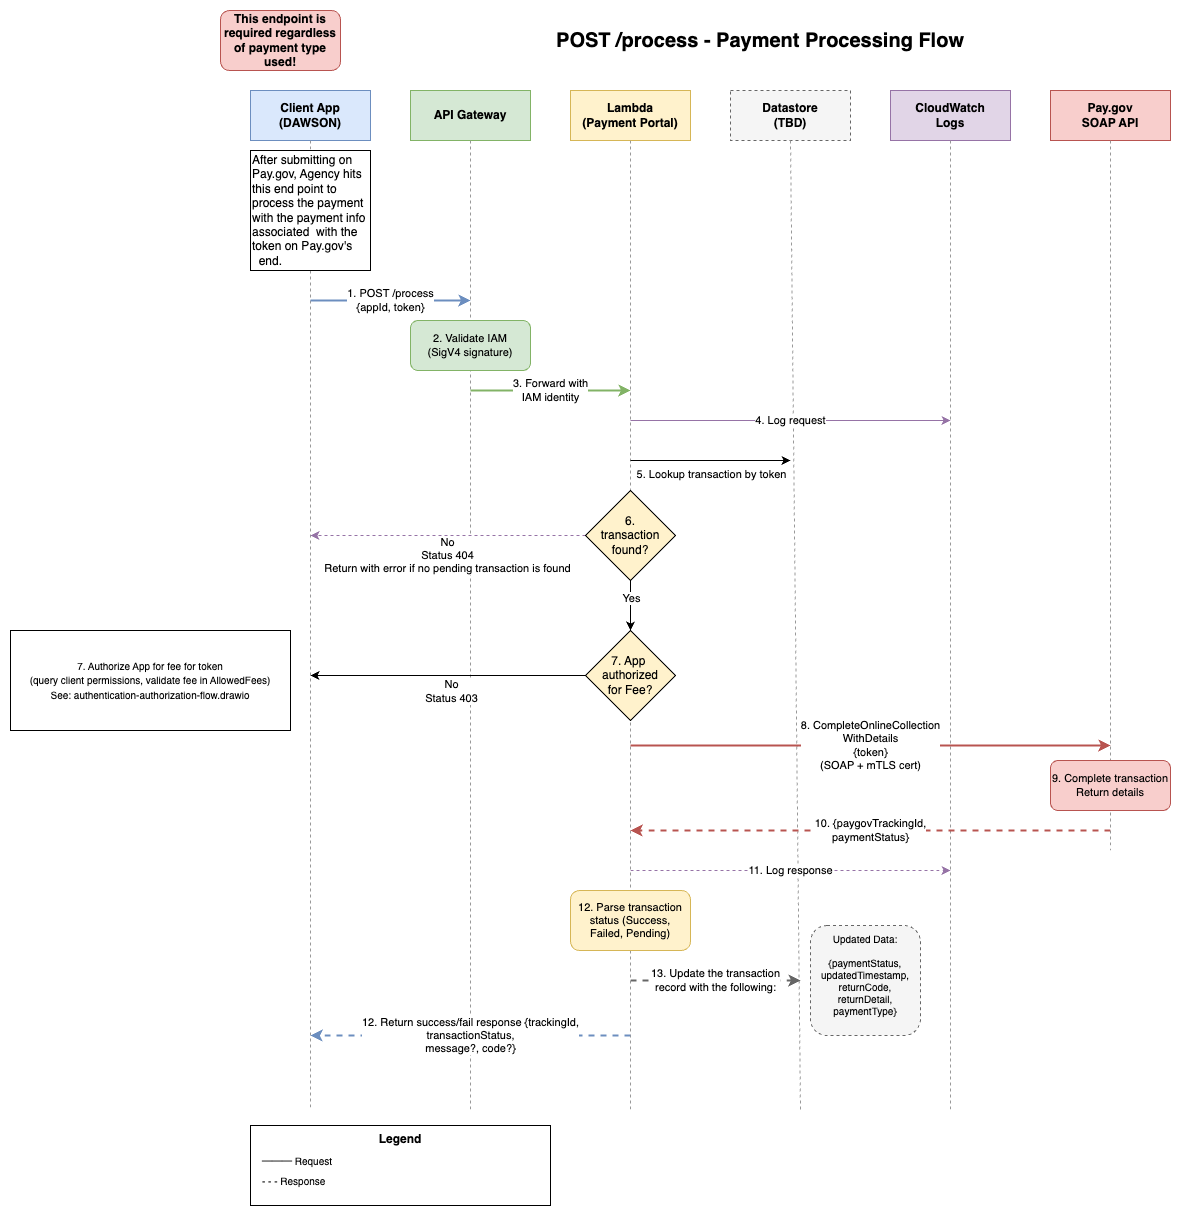

The diagram above was exported from draw.io. Its source (the exported page's mxGraphModel, read from the mxfile embedded in the PNG):
<mxGraphModel dx="1564" dy="610" grid="1" gridSize="10" guides="1" tooltips="1" connect="1" arrows="1" fold="1" page="1" pageScale="1" pageWidth="1100" pageHeight="850" background="#ffffff" math="0" shadow="0">
  <root>
    <mxCell id="0" />
    <mxCell id="1" parent="0" />
    <mxCell id="title" value="POST /process - Payment Processing Flow" style="text;html=1;strokeColor=none;fillColor=none;align=center;verticalAlign=middle;whiteSpace=wrap;rounded=0;fontSize=20;fontStyle=1" parent="1" vertex="1">
      <mxGeometry x="320" y="20" width="460" height="40" as="geometry" />
    </mxCell>
    <mxCell id="header-client" value="Client App&#10;(DAWSON)" style="rounded=0;whiteSpace=wrap;html=1;fillColor=#dae8fc;strokeColor=#6c8ebf;fontSize=12;fontStyle=1" parent="1" vertex="1">
      <mxGeometry x="40" y="90" width="120" height="50" as="geometry" />
    </mxCell>
    <mxCell id="header-gateway" value="API Gateway" style="rounded=0;whiteSpace=wrap;html=1;fillColor=#d5e8d4;strokeColor=#82b366;fontSize=12;fontStyle=1" parent="1" vertex="1">
      <mxGeometry x="200" y="90" width="120" height="50" as="geometry" />
    </mxCell>
    <mxCell id="header-lambda" value="Lambda&#10;(Payment Portal)" style="rounded=0;whiteSpace=wrap;html=1;fillColor=#fff2cc;strokeColor=#d6b656;fontSize=12;fontStyle=1" parent="1" vertex="1">
      <mxGeometry x="360" y="90" width="120" height="50" as="geometry" />
    </mxCell>
    <mxCell id="header-datastore" value="Datastore&#10;(TBD)" style="rounded=0;whiteSpace=wrap;html=1;fillColor=#f5f5f5;strokeColor=#666666;fontSize=12;fontStyle=1;dashed=1" parent="1" vertex="1">
      <mxGeometry x="520" y="90" width="120" height="50" as="geometry" />
    </mxCell>
    <mxCell id="header-logs" value="CloudWatch&#10;Logs" style="rounded=0;whiteSpace=wrap;html=1;fillColor=#e1d5e7;strokeColor=#9673a6;fontSize=12;fontStyle=1" parent="1" vertex="1">
      <mxGeometry x="680" y="90" width="120" height="50" as="geometry" />
    </mxCell>
    <mxCell id="header-paygov" value="Pay.gov&#10;SOAP API" style="rounded=0;whiteSpace=wrap;html=1;fillColor=#f8cecc;strokeColor=#b85450;fontSize=12;fontStyle=1" parent="1" vertex="1">
      <mxGeometry x="840" y="90" width="120" height="50" as="geometry" />
    </mxCell>
    <mxCell id="line-client" style="endArrow=none;dashed=1;html=1;strokeWidth=1;strokeColor=#999999;" parent="1" source="5" edge="1">
      <mxGeometry relative="1" as="geometry">
        <mxPoint x="100" y="140" as="sourcePoint" />
        <mxPoint x="100" y="1110" as="targetPoint" />
      </mxGeometry>
    </mxCell>
    <mxCell id="line-gateway" style="endArrow=none;dashed=1;html=1;strokeWidth=1;strokeColor=#999999;" parent="1" edge="1">
      <mxGeometry relative="1" as="geometry">
        <mxPoint x="260" y="140" as="sourcePoint" />
        <mxPoint x="260" y="1110" as="targetPoint" />
      </mxGeometry>
    </mxCell>
    <mxCell id="line-lambda" style="endArrow=none;dashed=1;html=1;strokeWidth=1;strokeColor=#999999;" parent="1" edge="1">
      <mxGeometry relative="1" as="geometry">
        <mxPoint x="420" y="140" as="sourcePoint" />
        <mxPoint x="420" y="1110" as="targetPoint" />
      </mxGeometry>
    </mxCell>
    <mxCell id="line-datastore" style="endArrow=none;dashed=1;html=1;strokeWidth=1;strokeColor=#999999;" parent="1" edge="1">
      <mxGeometry relative="1" as="geometry">
        <mxPoint x="580" y="140" as="sourcePoint" />
        <mxPoint x="590" y="1110" as="targetPoint" />
      </mxGeometry>
    </mxCell>
    <mxCell id="line-logs" style="endArrow=none;dashed=1;html=1;strokeWidth=1;strokeColor=#999999;" parent="1" edge="1">
      <mxGeometry relative="1" as="geometry">
        <mxPoint x="740" y="140" as="sourcePoint" />
        <mxPoint x="740" y="1110" as="targetPoint" />
      </mxGeometry>
    </mxCell>
    <mxCell id="line-paygov" value="" style="endArrow=none;dashed=1;html=1;strokeWidth=1;strokeColor=#999999;" parent="1" edge="1">
      <mxGeometry relative="1" as="geometry">
        <mxPoint x="900" y="140" as="sourcePoint" />
        <mxPoint x="900" y="850" as="targetPoint" />
      </mxGeometry>
    </mxCell>
    <mxCell id="step1" value="1. POST /process&#10;{appId, token}" style="edgeStyle=orthogonalEdgeStyle;rounded=0;orthogonalLoop=1;jettySize=auto;html=1;strokeWidth=2;fillColor=#dae8fc;strokeColor=#6c8ebf;" parent="1" edge="1">
      <mxGeometry relative="1" as="geometry">
        <mxPoint x="100" y="300" as="sourcePoint" />
        <mxPoint x="260" y="300" as="targetPoint" />
      </mxGeometry>
    </mxCell>
    <mxCell id="step2-box" value="2. Validate IAM&#10;(SigV4 signature)" style="rounded=1;whiteSpace=wrap;html=1;fillColor=#d5e8d4;strokeColor=#82b366;fontSize=11" parent="1" vertex="1">
      <mxGeometry x="200" y="320" width="120" height="50" as="geometry" />
    </mxCell>
    <mxCell id="step3" value="3. Forward with&#10;IAM identity" style="edgeStyle=orthogonalEdgeStyle;rounded=0;orthogonalLoop=1;jettySize=auto;html=1;strokeWidth=2;fillColor=#d5e8d4;strokeColor=#82b366;" parent="1" edge="1">
      <mxGeometry relative="1" as="geometry">
        <mxPoint x="260" y="390" as="sourcePoint" />
        <mxPoint x="420" y="390" as="targetPoint" />
      </mxGeometry>
    </mxCell>
    <mxCell id="step4" value="4. Log request" style="edgeStyle=orthogonalEdgeStyle;rounded=0;orthogonalLoop=1;jettySize=auto;html=1;strokeWidth=1;strokeColor=#9673a6;" parent="1" edge="1">
      <mxGeometry relative="1" as="geometry">
        <mxPoint x="420" y="420" as="sourcePoint" />
        <mxPoint x="740" y="420" as="targetPoint" />
      </mxGeometry>
    </mxCell>
    <mxCell id="step5" value="8. CompleteOnlineCollection&lt;br&gt;WithDetails&lt;br&gt;{token}&lt;br&gt;(SOAP + mTLS cert)" style="edgeStyle=orthogonalEdgeStyle;rounded=0;orthogonalLoop=1;jettySize=auto;html=1;strokeWidth=2;fillColor=#f8cecc;strokeColor=#b85450;" parent="1" edge="1">
      <mxGeometry relative="1" as="geometry">
        <mxPoint x="420" y="745" as="sourcePoint" />
        <mxPoint x="900" y="745" as="targetPoint" />
      </mxGeometry>
    </mxCell>
    <mxCell id="paygov-box" value="9. Complete transaction&lt;br&gt;Return details" style="rounded=1;whiteSpace=wrap;html=1;fillColor=#f8cecc;strokeColor=#b85450;fontSize=11" parent="1" vertex="1">
      <mxGeometry x="840" y="760" width="120" height="50" as="geometry" />
    </mxCell>
    <mxCell id="step7" value="10. {paygovTrackingId,&lt;br&gt;paymentStatus}" style="edgeStyle=orthogonalEdgeStyle;rounded=0;orthogonalLoop=1;jettySize=auto;html=1;strokeWidth=2;dashed=1;strokeColor=#b85450;" parent="1" edge="1">
      <mxGeometry relative="1" as="geometry">
        <mxPoint x="900" y="830" as="sourcePoint" />
        <mxPoint x="420" y="830" as="targetPoint" />
      </mxGeometry>
    </mxCell>
    <mxCell id="step8-box" value="12. Parse transaction&lt;br&gt;status (Success,&lt;br&gt;Failed, Pending)" style="rounded=1;whiteSpace=wrap;html=1;fillColor=#fff2cc;strokeColor=#d6b656;fontSize=11" parent="1" vertex="1">
      <mxGeometry x="360" y="890" width="120" height="60" as="geometry" />
    </mxCell>
    <mxCell id="step9" value="13. Update the transaction&lt;br&gt;record with the following:" style="edgeStyle=orthogonalEdgeStyle;rounded=0;orthogonalLoop=1;jettySize=auto;html=1;strokeWidth=2;dashed=1;strokeColor=#666666;" parent="1" edge="1">
      <mxGeometry relative="1" as="geometry">
        <mxPoint x="420" y="980" as="sourcePoint" />
        <mxPoint x="590" y="980" as="targetPoint" />
        <mxPoint as="offset" />
      </mxGeometry>
    </mxCell>
    <mxCell id="datastore-box" value="Updated Data:&lt;div&gt;&lt;font color=&quot;#000000&quot;&gt;&lt;br&gt;&lt;/font&gt;{paymentStatus,&lt;br&gt;updatedTimestamp,&lt;br&gt;returnCode, returnDetail,&lt;br&gt;paymentType}&lt;div&gt;&lt;br&gt;&lt;/div&gt;&lt;/div&gt;" style="rounded=1;whiteSpace=wrap;html=1;fillColor=#f5f5f5;strokeColor=#666666;fontSize=10;dashed=1" parent="1" vertex="1">
      <mxGeometry x="600" y="925" width="110" height="110" as="geometry" />
    </mxCell>
    <mxCell id="step10" value="11. Log response" style="edgeStyle=orthogonalEdgeStyle;rounded=0;orthogonalLoop=1;jettySize=auto;html=1;strokeWidth=1;dashed=1;strokeColor=#9673a6;" parent="1" edge="1">
      <mxGeometry relative="1" as="geometry">
        <mxPoint x="420" y="870" as="sourcePoint" />
        <mxPoint x="740" y="870" as="targetPoint" />
      </mxGeometry>
    </mxCell>
    <mxCell id="step11" value="12. Return success/fail response {trackingId,&lt;br&gt;transactionStatus,&lt;br&gt;message?, code?}" style="edgeStyle=orthogonalEdgeStyle;rounded=0;orthogonalLoop=1;jettySize=auto;html=1;strokeWidth=2;dashed=1;strokeColor=#6c8ebf;" parent="1" edge="1">
      <mxGeometry relative="1" as="geometry">
        <mxPoint x="420" y="1035" as="sourcePoint" />
        <mxPoint x="100" y="1035" as="targetPoint" />
        <mxPoint as="offset" />
      </mxGeometry>
    </mxCell>
    <mxCell id="legend-box" value="Legend" style="rounded=0;whiteSpace=wrap;html=1;fillColor=none;strokeColor=#000000;fontSize=12;fontStyle=1;verticalAlign=top" parent="1" vertex="1">
      <mxGeometry x="40" y="1125" width="300" height="80" as="geometry" />
    </mxCell>
    <mxCell id="legend-solid" value="─── Request" style="text;html=1;strokeColor=none;fillColor=none;align=left;verticalAlign=middle;fontSize=10" parent="1" vertex="1">
      <mxGeometry x="50" y="1150" width="130" height="20" as="geometry" />
    </mxCell>
    <mxCell id="legend-dashed" value="- - - Response" style="text;html=1;strokeColor=none;fillColor=none;align=left;verticalAlign=middle;fontSize=10" parent="1" vertex="1">
      <mxGeometry x="50" y="1170" width="130" height="20" as="geometry" />
    </mxCell>
    <mxCell id="2" value="" style="endArrow=classic;html=1;" parent="1" edge="1">
      <mxGeometry width="50" height="50" relative="1" as="geometry">
        <mxPoint x="420" y="460" as="sourcePoint" />
        <mxPoint x="580" y="460" as="targetPoint" />
      </mxGeometry>
    </mxCell>
    <mxCell id="3" value="5. Lookup transaction by token&lt;div&gt;&lt;br&gt;&lt;/div&gt;" style="edgeLabel;html=1;align=center;verticalAlign=middle;resizable=0;points=[];" parent="2" vertex="1" connectable="0">
      <mxGeometry x="0.0375" y="3" relative="1" as="geometry">
        <mxPoint x="-3" y="23" as="offset" />
      </mxGeometry>
    </mxCell>
    <mxCell id="4" value="No&lt;br&gt;Status 404&lt;br&gt;Return with error if no pending transaction is found" style="edgeStyle=orthogonalEdgeStyle;rounded=0;orthogonalLoop=1;jettySize=auto;html=1;strokeWidth=1;dashed=1;strokeColor=#9673a6;exitX=0;exitY=0.5;exitDx=0;exitDy=0;" parent="1" source="11" edge="1">
      <mxGeometry y="20" relative="1" as="geometry">
        <mxPoint x="360" y="470" as="sourcePoint" />
        <mxPoint x="100" y="535" as="targetPoint" />
        <mxPoint as="offset" />
      </mxGeometry>
    </mxCell>
    <mxCell id="6" value="" style="endArrow=none;dashed=1;html=1;strokeWidth=1;strokeColor=#999999;" parent="1" target="5" edge="1">
      <mxGeometry relative="1" as="geometry">
        <mxPoint x="100" y="140" as="sourcePoint" />
        <mxPoint x="100" y="720" as="targetPoint" />
      </mxGeometry>
    </mxCell>
    <mxCell id="5" value="After submitting on Pay.gov, Agency hits this end point to process the payment with the payment info associated&amp;nbsp; with the token on Pay.gov's&amp;nbsp;&lt;div&gt;&amp;nbsp;&amp;nbsp;end.&lt;/div&gt;" style="whiteSpace=wrap;html=1;aspect=fixed;align=left;" parent="1" vertex="1">
      <mxGeometry x="40" y="150" width="120" height="120" as="geometry" />
    </mxCell>
    <mxCell id="7" value="&lt;b&gt;This endpoint is required regardless of payment type used!&lt;/b&gt;" style="rounded=1;whiteSpace=wrap;html=1;fillColor=#f8cecc;strokeColor=#b85450;" parent="1" vertex="1">
      <mxGeometry x="10" y="10" width="120" height="60" as="geometry" />
    </mxCell>
    <mxCell id="14" style="edgeStyle=none;html=1;" parent="1" source="9" edge="1">
      <mxGeometry relative="1" as="geometry">
        <mxPoint x="100" y="675" as="targetPoint" />
      </mxGeometry>
    </mxCell>
    <mxCell id="15" value="No&lt;br&gt;Status 403" style="edgeLabel;html=1;align=center;verticalAlign=middle;resizable=0;points=[];" parent="14" vertex="1" connectable="0">
      <mxGeometry x="0.2426" y="-3" relative="1" as="geometry">
        <mxPoint x="36" y="18" as="offset" />
      </mxGeometry>
    </mxCell>
    <mxCell id="9" value="7. App&amp;nbsp;&lt;div&gt;authorized &lt;br&gt;for Fee?&lt;/div&gt;" style="rhombus;whiteSpace=wrap;html=1;fillColor=#FFF2CC;" parent="1" vertex="1">
      <mxGeometry x="375" y="630" width="90" height="90" as="geometry" />
    </mxCell>
    <UserObject label="&lt;span style=&quot;color: rgb(0, 0, 0); font-family: Helvetica; font-size: 10px; font-style: normal; font-variant-ligatures: normal; font-variant-caps: normal; font-weight: 400; letter-spacing: normal; orphans: 2; text-align: center; text-indent: 0px; text-transform: none; widows: 2; word-spacing: 0px; -webkit-text-stroke-width: 0px; white-space: nowrap; background-color: rgb(255, 255, 255); text-decoration-thickness: initial; text-decoration-style: initial; text-decoration-color: initial; float: none; display: inline !important;&quot;&gt;7. Authorize App for fee for token&lt;/span&gt;&lt;br style=&quot;forced-color-adjust: none; color: rgb(63, 63, 63); scrollbar-color: rgb(226, 226, 226) rgb(251, 251, 251); font-family: Helvetica; font-size: 10px; font-style: normal; font-variant-ligatures: normal; font-variant-caps: normal; font-weight: 400; letter-spacing: normal; orphans: 2; text-align: center; text-indent: 0px; text-transform: none; widows: 2; word-spacing: 0px; -webkit-text-stroke-width: 0px; white-space: nowrap; text-decoration-thickness: initial; text-decoration-style: initial; text-decoration-color: initial;&quot;&gt;&lt;span style=&quot;color: rgb(0, 0, 0); font-family: Helvetica; font-size: 10px; font-style: normal; font-variant-ligatures: normal; font-variant-caps: normal; font-weight: 400; letter-spacing: normal; orphans: 2; text-align: center; text-indent: 0px; text-transform: none; widows: 2; word-spacing: 0px; -webkit-text-stroke-width: 0px; white-space: nowrap; background-color: rgb(255, 255, 255); text-decoration-thickness: initial; text-decoration-style: initial; text-decoration-color: initial; float: none; display: inline !important;&quot;&gt;(query client permissions, validate fee in AllowedFees)&lt;/span&gt;&lt;br style=&quot;forced-color-adjust: none; color: rgb(63, 63, 63); scrollbar-color: rgb(226, 226, 226) rgb(251, 251, 251); font-family: Helvetica; font-size: 10px; font-style: normal; font-variant-ligatures: normal; font-variant-caps: normal; font-weight: 400; letter-spacing: normal; orphans: 2; text-align: center; text-indent: 0px; text-transform: none; widows: 2; word-spacing: 0px; -webkit-text-stroke-width: 0px; white-space: nowrap; text-decoration-thickness: initial; text-decoration-style: initial; text-decoration-color: initial;&quot;&gt;&lt;span style=&quot;color: rgb(0, 0, 0); font-family: Helvetica; font-size: 10px; font-style: normal; font-variant-ligatures: normal; font-variant-caps: normal; font-weight: 400; letter-spacing: normal; orphans: 2; text-align: center; text-indent: 0px; text-transform: none; widows: 2; word-spacing: 0px; -webkit-text-stroke-width: 0px; white-space: nowrap; background-color: rgb(255, 255, 255); text-decoration-thickness: initial; text-decoration-style: initial; text-decoration-color: initial; float: none; display: inline !important;&quot;&gt;See: authentication-authorization-flow.drawio&lt;/span&gt;" link="&lt;meta charset=&quot;utf-8&quot;&gt;&lt;span style=&quot;color: rgb(0, 0, 0); font-family: Helvetica; font-size: 10px; font-style: normal; font-variant-ligatures: normal; font-variant-caps: normal; font-weight: 400; letter-spacing: normal; orphans: 2; text-align: center; text-indent: 0px; text-transform: none; widows: 2; word-spacing: 0px; -webkit-text-stroke-width: 0px; white-space: nowrap; background-color: rgb(255, 255, 255); text-decoration-thickness: initial; text-decoration-style: initial; text-decoration-color: initial; display: inline !important; float: none;&quot;&gt;6. Authorize App for fee for token&lt;/span&gt;&lt;br style=&quot;forced-color-adjust: none; color: rgb(63, 63, 63); scrollbar-color: rgb(226, 226, 226) rgb(251, 251, 251); font-family: Helvetica; font-size: 10px; font-style: normal; font-variant-ligatures: normal; font-variant-caps: normal; font-weight: 400; letter-spacing: normal; orphans: 2; text-align: center; text-indent: 0px; text-transform: none; widows: 2; word-spacing: 0px; -webkit-text-stroke-width: 0px; white-space: nowrap; text-decoration-thickness: initial; text-decoration-style: initial; text-decoration-color: initial;&quot;&gt;&lt;span style=&quot;color: rgb(0, 0, 0); font-family: Helvetica; font-size: 10px; font-style: normal; font-variant-ligatures: normal; font-variant-caps: normal; font-weight: 400; letter-spacing: normal; orphans: 2; text-align: center; text-indent: 0px; text-transform: none; widows: 2; word-spacing: 0px; -webkit-text-stroke-width: 0px; white-space: nowrap; background-color: rgb(255, 255, 255); text-decoration-thickness: initial; text-decoration-style: initial; text-decoration-color: initial; display: inline !important; float: none;&quot;&gt;(query client permissions, validate fee in AllowedFees)&lt;/span&gt;&lt;br style=&quot;forced-color-adjust: none; color: rgb(63, 63, 63); scrollbar-color: rgb(226, 226, 226) rgb(251, 251, 251); font-family: Helvetica; font-size: 10px; font-style: normal; font-variant-ligatures: normal; font-variant-caps: normal; font-weight: 400; letter-spacing: normal; orphans: 2; text-align: center; text-indent: 0px; text-transform: none; widows: 2; word-spacing: 0px; -webkit-text-stroke-width: 0px; white-space: nowrap; text-decoration-thickness: initial; text-decoration-style: initial; text-decoration-color: initial;&quot;&gt;&lt;span style=&quot;color: rgb(0, 0, 0); font-family: Helvetica; font-size: 10px; font-style: normal; font-variant-ligatures: normal; font-variant-caps: normal; font-weight: 400; letter-spacing: normal; orphans: 2; text-align: center; text-indent: 0px; text-transform: none; widows: 2; word-spacing: 0px; -webkit-text-stroke-width: 0px; white-space: nowrap; background-color: rgb(255, 255, 255); text-decoration-thickness: initial; text-decoration-style: initial; text-decoration-color: initial; display: inline !important; float: none;&quot;&gt;See: authentication-authorization-flow.drawio&lt;/span&gt;" id="10">
      <mxCell style="rounded=0;whiteSpace=wrap;html=1;" parent="1" vertex="1">
        <mxGeometry x="-200" y="630" width="280" height="100" as="geometry" />
      </mxCell>
    </UserObject>
    <mxCell id="12" style="edgeStyle=none;html=1;exitX=0.5;exitY=1;exitDx=0;exitDy=0;entryX=0.5;entryY=0;entryDx=0;entryDy=0;" parent="1" source="11" target="9" edge="1">
      <mxGeometry relative="1" as="geometry" />
    </mxCell>
    <mxCell id="13" value="Yes" style="edgeLabel;html=1;align=center;verticalAlign=middle;resizable=0;points=[];" parent="12" vertex="1" connectable="0">
      <mxGeometry x="-0.3067" relative="1" as="geometry">
        <mxPoint as="offset" />
      </mxGeometry>
    </mxCell>
    <mxCell id="11" value="6. &lt;br&gt;transaction found?" style="rhombus;whiteSpace=wrap;html=1;fillColor=#FFF2CC;" parent="1" vertex="1">
      <mxGeometry x="375" y="490" width="90" height="90" as="geometry" />
    </mxCell>
  </root>
</mxGraphModel>